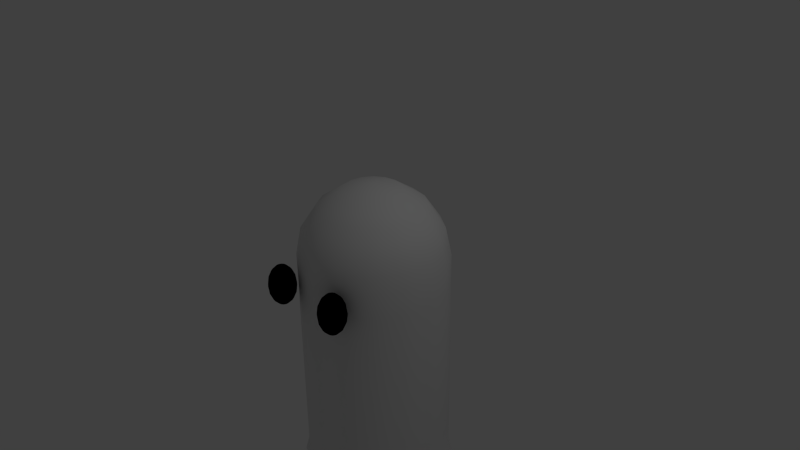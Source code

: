 # Source: GhostDraft1.blend  (saved by Blender 2.75.0; exported with 4.5.12 LTS)
import bpy
from mathutils import Matrix  # noqa: F401  (used for matrix-valued properties, if any)

bpy.ops.wm.read_factory_settings(use_empty=True)
scene = bpy.context.scene
scene.name = 'Scene'

# ---- collections
col_collection_1 = bpy.data.collections.new('Collection 1'); scene.collection.children.link(col_collection_1)

# ---- materials (node trees are filled in below, after node groups)
mat_ghosteye = bpy.data.materials.new('GhostEye')
mat_ghosteye.alpha_threshold = 0.0
mat_ghosteye.use_transparent_shadow = False
mat_ghosteye.diffuse_color = (0.0, 0.0, 0.0, 1.0)
mat_ghosteye.roughness = 0.5

# ---- material node trees

# ---- world
world_world = bpy.data.worlds.new('World'); scene.world = world_world
world_world.color = (0.05088, 0.05088, 0.05088)
world_world.use_sun_shadow = False
world_world.sun_shadow_jitter_overblur = 0.0
world_world.cycles.sampling_method = 'MANUAL'
world_world.cycles.sample_map_resolution = 256

# ---- cameras
cam_camera = bpy.data.cameras.new('Camera')
cam_camera.clip_end = 100.0
cam_camera.lens = 35.0
cam_camera.sensor_width = 32.0
cam_camera.sensor_height = 18.0
cam_camera.ortho_scale = 7.314
cam_camera.dof.focus_distance = 0.0
cam_camera.dof.aperture_fstop = 128.0

# ---- lights
light_lamp = bpy.data.lights.new('Lamp', 'POINT')
light_lamp.transmission_factor = 0.0
light_lamp.cutoff_distance = 30.0
light_lamp.energy = 100.0
light_lamp.shadow_buffer_clip_start = 1.001
light_lamp.shadow_soft_size = 0.1
light_lamp.shadow_maximum_resolution = 0.006
light_lamp.use_absolute_resolution = True
light_lamp.cycles.use_multiple_importance_sampling = False

# ---- meshes
me_sphere = bpy.data.meshes.new('Sphere')
me_sphere.from_pydata([(-0.3827, 0.0, 0.9239), (-0.7071, 0.0, 0.7071), (-0.9239, 0.0, 0.3827), (-1.0, 0.0, -4.371e-08), (-0.3536, 0.1464, 0.9239), (-0.6533, 0.2706, 0.7071), (-0.8536, 0.3536, 0.3827), (-0.9239, 0.3827, -4.371e-08), (-0.2706, 0.2706, 0.9239), (-0.5, 0.5, 0.7071), (-0.6533, 0.6533, 0.3827), (-0.7071, 0.7071, -4.371e-08), (-0.1464, 0.3536, 0.9239), (-0.2706, 0.6533, 0.7071), (-0.3536, 0.8536, 0.3827), (-0.3827, 0.9239, -4.371e-08), (-1.307e-07, 0.3827, 0.9239), (-7.11e-08, 0.7071, 0.7071), (-1.149e-08, 0.9239, 0.3827), (-1.149e-08, 1.0, -4.371e-08), (0.1464, 0.3536, 0.9239), (0.2706, 0.6533, 0.7071), (0.3536, 0.8536, 0.3827), (0.3827, 0.9239, -4.371e-08), (-2.578e-07, -1.068e-07, 1.0), (0.2706, 0.2706, 0.9239), (0.5, 0.5, 0.7071), (0.6533, 0.6533, 0.3827), (0.7071, 0.7071, -4.371e-08), (0.3536, 0.1464, 0.9239), (0.6533, 0.2706, 0.7071), (0.8536, 0.3536, 0.3827), (0.9239, 0.3827, -4.371e-08), (0.3827, -7.268e-08, 0.9239), (0.7071, -2.664e-07, 0.7071), (0.9239, -2.962e-07, 0.3827), (1.0, -3.26e-07, -4.371e-08), (0.3536, -0.1464, 0.9239), (0.6533, -0.2706, 0.7071), (0.8536, -0.3536, 0.3827), (0.9239, -0.3827, -4.371e-08), (0.2706, -0.2706, 0.9239), (0.5, -0.5, 0.7071), (0.6533, -0.6533, 0.3827), (0.7071, -0.7071, -4.371e-08), (-0.9239, -0.3827, -2.988), (0.1464, -0.3536, 0.9239), (0.2706, -0.6533, 0.7071), (0.3536, -0.8536, 0.3827), (0.3827, -0.9239, -4.371e-08), (-0.7071, -0.7071, -2.988), (-0.3827, -0.9239, -2.988), (-6.075e-07, -1.0, -2.988), (-2.499e-07, -0.3827, 0.9239), (-4.883e-07, -0.7071, 0.7071), (-5.181e-07, -0.9239, 0.3827), (-6.075e-07, -1.0, -4.371e-08), (0.3827, -0.9239, -2.988), (0.7071, -0.7071, -2.988), (0.9239, -0.3827, -2.988), (-0.1464, -0.3536, 0.9239), (-0.2706, -0.6533, 0.7071), (-0.3536, -0.8536, 0.3827), (-0.3827, -0.9239, -4.371e-08), (1.0, -3.26e-07, -2.988), (0.9239, 0.3827, -2.988), (0.7071, 0.7071, -2.988), (-0.2706, -0.2706, 0.9239), (-0.5, -0.5, 0.7071), (-0.6533, -0.6533, 0.3827), (-0.7071, -0.7071, -4.371e-08), (0.3827, 0.9239, -2.988), (-1.149e-08, 1.0, -2.988), (-0.3827, 0.9239, -2.988), (-0.3536, -0.1464, 0.9239), (-0.6533, -0.2706, 0.7071), (-0.8536, -0.3536, 0.3827), (-0.9239, -0.3827, -4.371e-08), (-0.7071, 0.7071, -2.988), (-0.9239, 0.3827, -2.988), (-1.0, 0.0, -2.988), (0.9239, -0.3827, -1.494), (-0.3827, -0.9239, -1.494), (0.7071, -0.7071, -1.494), (0.9239, 0.3827, -1.494), (0.3827, -0.9239, -1.494), (-1.0, 0.0, -1.494), (1.0, -3.26e-07, -1.494), (-1.149e-08, 1.0, -1.494), (0.7071, 0.7071, -1.494), (-0.7071, 0.7071, -1.494), (-0.7071, -0.7071, -1.494), (0.3827, 0.9239, -1.494), (-6.075e-07, -1.0, -1.494), (-0.9239, 0.3827, -1.494), (-0.9239, -0.3827, -1.494), (-0.3827, 0.9239, -1.494), (-0.9239, -0.3827, -3.056), (-0.7467, -0.747, -3.198), (-0.3827, -0.9239, -3.056), (-0.04457, -1.056, -3.31), (0.3827, -0.9239, -3.056), (0.8035, -0.76, -3.242), (0.9239, -0.3827, -3.056), (1.057, -3.452e-07, -3.242), (0.9239, 0.3827, -3.056), (0.7473, 0.747, -3.242), (0.3827, 0.9239, -3.056), (0.0002997, 1.056, -3.242), (-0.3827, 0.9239, -3.056), (-0.7467, 0.747, -3.242), (-0.9239, 0.3827, -3.056), (-1.056, -8.411e-10, -3.242), (0.9239, -0.3827, -2.241), (0.9239, 0.3827, -2.241), (-1.0, 0.0, -2.241), (1.0, -3.26e-07, -2.241), (-1.149e-08, 1.0, -2.241), (0.7071, 0.7071, -2.241), (-6.075e-07, -1.0, -2.241), (-0.9239, -0.3827, -2.241), (-0.3827, 0.9239, -2.241), (-0.3827, -0.9239, -2.241), (0.7071, -0.7071, -2.241), (0.3827, -0.9239, -2.241), (-0.7071, 0.7071, -2.241), (-0.7071, -0.7071, -2.241), (0.3827, 0.9239, -2.241), (-0.9239, 0.3827, -2.241), (-0.3827, -0.9239, -0.747), (0.7071, -0.7071, -0.747), (0.3827, -0.9239, -0.747), (-0.7071, 0.7071, -0.747), (-0.7071, -0.7071, -0.747), (0.3827, 0.9239, -0.747), (-0.9239, 0.3827, -0.747), (0.9239, -0.3827, -0.747), (0.9239, 0.3827, -0.747), (-1.0, 0.0, -0.747), (1.0, -3.26e-07, -0.747), (-1.149e-08, 1.0, -0.747), (0.7071, 0.7071, -0.747), (-6.075e-07, -1.0, -0.747), (-0.9239, -0.3827, -0.747), (-0.3827, 0.9239, -0.747), (0.9239, -0.3827, -1.12), (0.9239, 0.3827, -1.12), (-1.0, 0.0, -1.12), (1.0, -3.26e-07, -1.12), (-1.149e-08, 1.0, -1.12), (0.7071, 0.7071, -1.12), (-6.075e-07, -1.0, -1.12), (-0.9239, -0.3827, -1.12), (-0.3827, 0.9239, -1.12), (-0.3827, -0.9239, -1.12), (0.7071, -0.7071, -1.12), (0.3827, -0.9239, -1.12), (-0.7071, 0.7071, -1.12), (-0.7071, -0.7071, -1.12), (0.3827, 0.9239, -1.12), (-0.9239, 0.3827, -1.12), (-0.3827, -0.9239, -1.867), (0.7071, -0.7071, -1.867), (0.3827, -0.9239, -1.867), (-0.7071, 0.7071, -1.867), (-0.7071, -0.7071, -1.867), (0.3827, 0.9239, -1.867), (-0.9239, 0.3827, -1.867), (0.9239, -0.3827, -1.867), (0.9239, 0.3827, -1.867), (-1.0, 0.0, -1.867), (1.0, -3.26e-07, -1.867), (-1.149e-08, 1.0, -1.867), (0.7071, 0.7071, -1.867), (-6.075e-07, -1.0, -1.867), (-0.9239, -0.3827, -1.867), (-0.3827, 0.9239, -1.867), (0.9239, -0.3827, -2.614), (0.9239, 0.3827, -2.614), (-1.0, 0.0, -2.614), (1.0, -3.26e-07, -2.614), (-1.149e-08, 1.0, -2.614), (0.7071, 0.7071, -2.614), (-6.075e-07, -1.0, -2.614), (-0.9239, -0.3827, -2.614), (-0.3827, 0.9239, -2.614), (-0.3827, -0.9239, -2.614), (0.7071, -0.7071, -2.614), (0.3827, -0.9239, -2.614), (-0.7071, 0.7071, -2.614), (-0.7071, -0.7071, -2.614), (0.3827, 0.9239, -2.614), (-0.9239, 0.3827, -2.614), (-0.3827, -0.9239, -0.3735), (0.7071, -0.7071, -0.3735), (0.3827, -0.9239, -0.3735), (-0.7071, 0.7071, -0.3735), (-0.7071, -0.7071, -0.3735), (0.3827, 0.9239, -0.3735), (-0.9239, 0.3827, -0.3735), (0.9239, -0.3827, -0.3735), (0.9239, 0.3827, -0.3735), (-1.0, 0.0, -0.3735), (1.0, -3.26e-07, -0.3735), (-1.149e-08, 1.0, -0.3735), (0.7071, 0.7071, -0.3735), (-6.075e-07, -1.0, -0.3735), (-0.9239, -0.3827, -0.3735), (-0.3827, 0.9239, -0.3735), (-0.9619, 0.0, 0.1913), (-0.8887, 0.3681, 0.1913), (-0.6802, 0.6802, 0.1913), (-0.3681, 0.8887, 0.1913), (-1.149e-08, 0.9619, 0.1913), (0.3681, 0.8887, 0.1913), (0.6802, 0.6802, 0.1913), (0.8887, 0.3681, 0.1913), (0.9619, -3.111e-07, 0.1913), (0.8887, -0.3681, 0.1913), (0.6802, -0.6802, 0.1913), (0.3681, -0.8887, 0.1913), (-5.628e-07, -0.9619, 0.1913), (-0.3681, -0.8887, 0.1913), (-0.6802, -0.6802, 0.1913), (-0.8887, -0.3681, 0.1913), (-0.8155, 0.0, 0.5449), (-0.7534, 0.3121, 0.5449), (-0.5766, 0.5766, 0.5449), (-0.3121, 0.7534, 0.5449), (-4.13e-08, 0.8155, 0.5449), (0.3121, 0.7534, 0.5449), (0.5766, 0.5766, 0.5449), (0.7534, 0.3121, 0.5449), (0.8155, -2.813e-07, 0.5449), (0.7534, -0.3121, 0.5449), (0.5766, -0.5766, 0.5449), (0.3121, -0.7534, 0.5449), (-5.032e-07, -0.8155, 0.5449), (-0.3121, -0.7534, 0.5449), (-0.5766, -0.5766, 0.5449), (-0.7534, -0.3121, 0.5449), (-0.5449, 0.0, 0.8155), (-0.5034, 0.2085, 0.8155), (-0.3853, 0.3853, 0.8155), (-0.2085, 0.5034, 0.8155), (-1.009e-07, 0.5449, 0.8155), (0.2085, 0.5034, 0.8155), (0.3853, 0.3853, 0.8155), (0.5034, 0.2085, 0.8155), (0.5449, -1.695e-07, 0.8155), (0.5034, -0.2085, 0.8155), (0.3853, -0.3853, 0.8155), (0.2085, -0.5034, 0.8155), (-3.691e-07, -0.5449, 0.8155), (-0.2085, -0.5034, 0.8155), (-0.3853, -0.3853, 0.8155), (-0.5034, -0.2085, 0.8155)], [], [(225, 1, 5, 226), (209, 2, 6, 210), (241, 0, 4, 242), (210, 6, 10, 211), (242, 4, 8, 243), (226, 5, 9, 227), (227, 9, 13, 228), (211, 10, 14, 212), (243, 8, 12, 244), (228, 13, 17, 229), (212, 14, 18, 213), (244, 12, 16, 245), (213, 18, 22, 214), (245, 16, 20, 246), (229, 17, 21, 230), (214, 22, 27, 215), (246, 20, 25, 247), (230, 21, 26, 231), (231, 26, 30, 232), (215, 27, 31, 216), (247, 25, 29, 248), (232, 30, 34, 233), (216, 31, 35, 217), (248, 29, 33, 249), (217, 35, 39, 218), (249, 33, 37, 250), (233, 34, 38, 234), (250, 37, 41, 251), (179, 192, 79, 80), (234, 38, 42, 235), (218, 39, 43, 219), (183, 186, 51, 52), (177, 187, 58, 59), (235, 42, 47, 236), (180, 177, 59, 64), (219, 43, 48, 220), (251, 41, 46, 252), (185, 181, 72, 73), (220, 48, 55, 221), (252, 46, 53, 253), (186, 190, 50, 51), (181, 191, 71, 72), (236, 47, 54, 237), (184, 179, 80, 45), (221, 55, 62, 222), (253, 53, 60, 254), (187, 188, 57, 58), (178, 180, 64, 65), (237, 54, 61, 238), (188, 183, 52, 57), (182, 178, 65, 66), (238, 61, 68, 239), (192, 189, 78, 79), (222, 62, 69, 223), (254, 60, 67, 255), (191, 182, 66, 71), (239, 68, 75, 240), (189, 185, 73, 78), (223, 69, 76, 224), (255, 67, 74, 256), (190, 184, 45, 50), (0, 24, 4), (4, 24, 8), (8, 24, 12), (12, 24, 16), (16, 24, 20), (20, 24, 25), (25, 24, 29), (29, 24, 33), (33, 24, 37), (37, 24, 41), (41, 24, 46), (46, 24, 53), (53, 24, 60), (60, 24, 67), (67, 24, 74), (224, 76, 2, 209), (256, 74, 0, 241), (240, 75, 1, 225), (74, 24, 0), (158, 152, 95, 91), (157, 153, 96, 90), (159, 150, 89, 92), (160, 157, 90, 94), (150, 146, 84, 89), (156, 151, 93, 85), (146, 148, 87, 84), (155, 156, 85, 83), (152, 147, 86, 95), (149, 159, 92, 88), (154, 158, 91, 82), (153, 149, 88, 96), (148, 145, 81, 87), (145, 155, 83, 81), (151, 154, 82, 93), (147, 160, 94, 86), (57, 52, 100, 101), (58, 57, 101, 102), (52, 51, 99, 100), (78, 73, 109, 110), (73, 72, 108, 109), (79, 78, 110, 111), (72, 71, 107, 108), (64, 59, 103, 104), (80, 79, 111, 112), (65, 64, 104, 105), (66, 65, 105, 106), (50, 45, 97, 98), (71, 66, 106, 107), (51, 50, 98, 99), (59, 58, 102, 103), (45, 80, 112, 97), (165, 175, 120, 126), (164, 176, 121, 125), (166, 173, 118, 127), (167, 164, 125, 128), (173, 169, 114, 118), (163, 174, 119, 124), (169, 171, 116, 114), (162, 163, 124, 123), (175, 170, 115, 120), (172, 166, 127, 117), (161, 165, 126, 122), (176, 172, 117, 121), (171, 168, 113, 116), (168, 162, 123, 113), (174, 161, 122, 119), (170, 167, 128, 115), (202, 199, 135, 138), (206, 193, 129, 142), (200, 194, 130, 136), (203, 200, 136, 139), (208, 204, 140, 144), (193, 197, 133, 129), (204, 198, 134, 140), (207, 202, 138, 143), (194, 195, 131, 130), (201, 203, 139, 137), (195, 206, 142, 131), (205, 201, 137, 141), (199, 196, 132, 135), (198, 205, 141, 134), (196, 208, 144, 132), (197, 207, 143, 133), (138, 135, 160, 147), (142, 129, 154, 151), (136, 130, 155, 145), (139, 136, 145, 148), (144, 140, 149, 153), (129, 133, 158, 154), (140, 134, 159, 149), (143, 138, 147, 152), (130, 131, 156, 155), (137, 139, 148, 146), (131, 142, 151, 156), (141, 137, 146, 150), (135, 132, 157, 160), (134, 141, 150, 159), (132, 144, 153, 157), (133, 143, 152, 158), (86, 94, 167, 170), (93, 82, 161, 174), (81, 83, 162, 168), (87, 81, 168, 171), (96, 88, 172, 176), (82, 91, 165, 161), (88, 92, 166, 172), (95, 86, 170, 175), (83, 85, 163, 162), (84, 87, 171, 169), (85, 93, 174, 163), (89, 84, 169, 173), (94, 90, 164, 167), (92, 89, 173, 166), (90, 96, 176, 164), (91, 95, 175, 165), (126, 120, 184, 190), (125, 121, 185, 189), (127, 118, 182, 191), (128, 125, 189, 192), (118, 114, 178, 182), (124, 119, 183, 188), (114, 116, 180, 178), (123, 124, 188, 187), (120, 115, 179, 184), (117, 127, 191, 181), (122, 126, 190, 186), (121, 117, 181, 185), (116, 113, 177, 180), (113, 123, 187, 177), (119, 122, 186, 183), (115, 128, 192, 179), (70, 77, 207, 197), (11, 15, 208, 196), (23, 28, 205, 198), (7, 11, 196, 199), (28, 32, 201, 205), (49, 56, 206, 195), (32, 36, 203, 201), (44, 49, 195, 194), (77, 3, 202, 207), (19, 23, 198, 204), (63, 70, 197, 193), (15, 19, 204, 208), (36, 40, 200, 203), (40, 44, 194, 200), (56, 63, 193, 206), (3, 7, 199, 202), (77, 224, 209, 3), (70, 223, 224, 77), (63, 222, 223, 70), (56, 221, 222, 63), (49, 220, 221, 56), (44, 219, 220, 49), (40, 218, 219, 44), (36, 217, 218, 40), (32, 216, 217, 36), (28, 215, 216, 32), (23, 214, 215, 28), (19, 213, 214, 23), (15, 212, 213, 19), (11, 211, 212, 15), (7, 210, 211, 11), (3, 209, 210, 7), (76, 240, 225, 2), (69, 239, 240, 76), (62, 238, 239, 69), (55, 237, 238, 62), (48, 236, 237, 55), (43, 235, 236, 48), (39, 234, 235, 43), (35, 233, 234, 39), (31, 232, 233, 35), (27, 231, 232, 31), (22, 230, 231, 27), (18, 229, 230, 22), (14, 228, 229, 18), (10, 227, 228, 14), (6, 226, 227, 10), (2, 225, 226, 6), (75, 256, 241, 1), (68, 255, 256, 75), (61, 254, 255, 68), (54, 253, 254, 61), (47, 252, 253, 54), (42, 251, 252, 47), (38, 250, 251, 42), (34, 249, 250, 38), (30, 248, 249, 34), (26, 247, 248, 30), (21, 246, 247, 26), (17, 245, 246, 21), (13, 244, 245, 17), (9, 243, 244, 13), (5, 242, 243, 9), (1, 241, 242, 5)])
me_sphere.polygons.foreach_set('use_smooth', [True] * 256)
_uv = me_sphere.uv_layers.new(name='UVMap')
_uv.uv.foreach_set('vector', [0.8824, 0.03359, 0.8862, 0.002275, 0.9319, 0.002756, 0.9352, 0.03414, 0.8772, 0.1003, 0.8787, 0.0649, 0.9384, 0.06553, 0.9394, 0.101, 0.6439, 0.7784, 0.6373, 0.8092, 0.6127, 0.8092, 0.6089, 0.7784, 0.9394, 0.101, 0.9384, 0.06553, 0.9936, 0.06372, 0.9968, 0.09911, 0.6089, 0.7784, 0.6127, 0.8092, 0.59, 0.8196, 0.5766, 0.7932, 0.9352, 0.03414, 0.9319, 0.002756, 0.9741, 0.00137, 0.9839, 0.03255, 0.7331, 0.6977, 0.7186, 0.7285, 0.6861, 0.7257, 0.6957, 0.6944, 0.7524, 0.6317, 0.7476, 0.6669, 0.7052, 0.6632, 0.7083, 0.6278, 0.5766, 0.7932, 0.59, 0.8196, 0.5727, 0.8388, 0.552, 0.8206, 0.6957, 0.6944, 0.6861, 0.7257, 0.6438, 0.7245, 0.6469, 0.6931, 0.7083, 0.6278, 0.7052, 0.6632, 0.65, 0.6617, 0.6507, 0.6262, 0.552, 0.8206, 0.5727, 0.8388, 0.5635, 0.8639, 0.5388, 0.8563, 0.6507, 0.6262, 0.65, 0.6617, 0.5902, 0.6627, 0.5885, 0.6272, 0.5388, 0.8563, 0.5635, 0.8639, 0.5637, 0.8911, 0.5391, 0.895, 0.6469, 0.6931, 0.6438, 0.7245, 0.5981, 0.7252, 0.5942, 0.694, 0.5885, 0.6272, 0.5902, 0.6627, 0.5351, 0.6659, 0.5311, 0.6306, 0.5391, 0.895, 0.5637, 0.8911, 0.5733, 0.9162, 0.5528, 0.9307, 0.5942, 0.694, 0.5981, 0.7252, 0.5559, 0.7278, 0.5455, 0.6969, 0.02086, 0.04199, 0.03437, 0.01055, 0.06702, 0.01267, 0.05851, 0.04443, 0.003672, 0.1088, 0.007343, 0.07342, 0.05, 0.07619, 0.04809, 0.1117, 0.5528, 0.9307, 0.5733, 0.9162, 0.5909, 0.9354, 0.5778, 0.9581, 0.05851, 0.04443, 0.06702, 0.01267, 0.1094, 0.01248, 0.1074, 0.04421, 0.04809, 0.1117, 0.05, 0.07619, 0.1054, 0.07594, 0.1058, 0.1115, 0.5778, 0.9581, 0.5909, 0.9354, 0.6137, 0.9458, 0.6104, 0.9729, 0.1058, 0.1115, 0.1054, 0.07594, 0.1651, 0.0727, 0.1679, 0.1081, 0.6104, 0.9729, 0.6137, 0.9458, 0.6384, 0.9458, 0.6455, 0.9729, 0.1074, 0.04421, 0.1094, 0.01248, 0.1551, 0.01, 0.1601, 0.04135, 0.6455, 0.9729, 0.6384, 0.9458, 0.661, 0.9354, 0.6778, 0.9581, 0.8714, 0.6114, 0.9361, 0.6121, 0.9355, 0.68, 0.8708, 0.6793, 0.1601, 0.04135, 0.1551, 0.01, 0.1971, 0.00562, 0.2085, 0.0363, 0.1679, 0.1081, 0.1651, 0.0727, 0.2199, 0.06698, 0.225, 0.1021, 0.3912, 0.1276, 0.3265, 0.1276, 0.3265, 0.05968, 0.3912, 0.05968, 0.1916, 0.6178, 0.251, 0.6117, 0.254, 0.6794, 0.1946, 0.6856, 0.2085, 0.0363, 0.1971, 0.00562, 0.229, 0.0, 0.2453, 0.02982, 0.127, 0.6213, 0.1916, 0.6178, 0.1946, 0.6856, 0.13, 0.6891, 0.4914, 0.6457, 0.4862, 0.6809, 0.4439, 0.6766, 0.4474, 0.6412, 0.6778, 0.9581, 0.661, 0.9354, 0.6783, 0.9162, 0.7024, 0.9307, 0.7051, 0.1168, 0.6452, 0.1152, 0.6444, 0.04726, 0.7042, 0.04889, 0.4474, 0.6412, 0.4439, 0.6766, 0.3886, 0.6743, 0.3898, 0.6388, 0.7024, 0.9307, 0.6783, 0.9162, 0.6876, 0.8911, 0.7155, 0.895, 0.3265, 0.1276, 0.2668, 0.1302, 0.2668, 0.0622, 0.3265, 0.05968, 0.6452, 0.1152, 0.5806, 0.1162, 0.5797, 0.04831, 0.6444, 0.04726, 0.4339, 0.7076, 0.424, 0.7387, 0.3817, 0.7369, 0.3851, 0.7056, 0.8117, 0.6082, 0.8714, 0.6114, 0.8708, 0.6793, 0.811, 0.6761, 0.3898, 0.6388, 0.3886, 0.6743, 0.3289, 0.6743, 0.3276, 0.6388, 0.7155, 0.895, 0.6876, 0.8911, 0.6873, 0.8639, 0.7152, 0.8563, 0.4968, 0.1348, 0.451, 0.1302, 0.451, 0.0622, 0.4968, 0.06685, 0.06705, 0.6216, 0.127, 0.6213, 0.13, 0.6891, 0.07003, 0.6894, 0.3851, 0.7056, 0.3817, 0.7369, 0.336, 0.7369, 0.3324, 0.7056, 0.451, 0.1302, 0.3912, 0.1276, 0.3912, 0.05968, 0.451, 0.0622, 0.02088, 0.6186, 0.06705, 0.6216, 0.07003, 0.6894, 0.02386, 0.6864, 0.3324, 0.7056, 0.336, 0.7369, 0.2937, 0.7387, 0.2837, 0.7076, 0.9361, 0.6121, 0.9958, 0.6101, 0.9952, 0.678, 0.9355, 0.68, 0.3276, 0.6388, 0.3289, 0.6743, 0.2737, 0.6766, 0.2702, 0.6412, 0.7152, 0.8563, 0.6873, 0.8639, 0.6777, 0.8388, 0.7015, 0.8206, 0.5806, 0.1162, 0.5209, 0.1198, 0.52, 0.05186, 0.5797, 0.04831, 0.7425, 0.7886, 0.7253, 0.8023, 0.6928, 0.7668, 0.7051, 0.7477, 0.751, 0.1209, 0.7051, 0.1168, 0.7042, 0.04889, 0.7501, 0.05295, 0.7756, 0.09219, 0.7812, 0.05707, 0.8235, 0.06193, 0.8197, 0.09725, 0.7015, 0.8206, 0.6777, 0.8388, 0.6601, 0.8196, 0.6765, 0.7932, 0.7659, 0.6029, 0.8117, 0.6082, 0.811, 0.6761, 0.7653, 0.6708, 0.6373, 0.8092, 0.6243, 0.8788, 0.6127, 0.8092, 0.6127, 0.8092, 0.6243, 0.8788, 0.59, 0.8196, 0.59, 0.8196, 0.6243, 0.8788, 0.5727, 0.8388, 0.5727, 0.8388, 0.6243, 0.8788, 0.5635, 0.8639, 0.5635, 0.8639, 0.6243, 0.8788, 0.5637, 0.8911, 0.5637, 0.8911, 0.6243, 0.8788, 0.5733, 0.9162, 0.5733, 0.9162, 0.6243, 0.8788, 0.5909, 0.9354, 0.5909, 0.9354, 0.6243, 0.8788, 0.6137, 0.9458, 0.6137, 0.9458, 0.6243, 0.8788, 0.6384, 0.9458, 0.6384, 0.9458, 0.6243, 0.8788, 0.661, 0.9354, 0.661, 0.9354, 0.6243, 0.8788, 0.6783, 0.9162, 0.6783, 0.9162, 0.6243, 0.8788, 0.6876, 0.8911, 0.6876, 0.8911, 0.6243, 0.8788, 0.6873, 0.8639, 0.6873, 0.8639, 0.6243, 0.8788, 0.6777, 0.8388, 0.6777, 0.8388, 0.6243, 0.8788, 0.6601, 0.8196, 0.8197, 0.09725, 0.8235, 0.06193, 0.8787, 0.0649, 0.8772, 0.1003, 0.6765, 0.7932, 0.6601, 0.8196, 0.6373, 0.8092, 0.6439, 0.7784, 0.8337, 0.03097, 0.8439, 0.0, 0.8862, 0.002275, 0.8824, 0.03359, 0.6601, 0.8196, 0.6243, 0.8788, 0.6373, 0.8092, 0.7683, 0.3311, 0.8141, 0.3364, 0.8135, 0.4043, 0.7677, 0.3991, 0.7545, 0.3926, 0.7086, 0.3886, 0.7077, 0.3206, 0.7536, 0.3247, 0.5841, 0.388, 0.5245, 0.3915, 0.5236, 0.3236, 0.5832, 0.32, 0.9385, 0.3403, 0.9982, 0.3383, 0.9976, 0.4063, 0.9379, 0.4082, 0.008947, 0.3476, 0.05512, 0.3506, 0.0581, 0.4183, 0.01193, 0.4153, 0.4509, 0.402, 0.3911, 0.3995, 0.3911, 0.3315, 0.4509, 0.334, 0.05512, 0.3506, 0.1151, 0.3503, 0.118, 0.4181, 0.0581, 0.4183, 0.4967, 0.4067, 0.4509, 0.402, 0.4509, 0.334, 0.4967, 0.3387, 0.8141, 0.3364, 0.8738, 0.3396, 0.8732, 0.4076, 0.8135, 0.4043, 0.6488, 0.3869, 0.5841, 0.388, 0.5832, 0.32, 0.6479, 0.319, 0.3264, 0.3995, 0.2667, 0.402, 0.2668, 0.334, 0.3264, 0.3315, 0.7086, 0.3886, 0.6488, 0.3869, 0.6479, 0.319, 0.7077, 0.3206, 0.1151, 0.3503, 0.1797, 0.3468, 0.1826, 0.4146, 0.118, 0.4181, 0.1797, 0.3468, 0.239, 0.3406, 0.242, 0.4084, 0.1826, 0.4146, 0.3911, 0.3995, 0.3264, 0.3995, 0.3264, 0.3315, 0.3911, 0.3315, 0.8738, 0.3396, 0.9385, 0.3403, 0.9379, 0.4082, 0.8732, 0.4076, 0.451, 0.0622, 0.3912, 0.05968, 0.3857, 0.0, 0.451, 0.04981, 0.4968, 0.06685, 0.451, 0.0622, 0.451, 0.04981, 0.5142, 0.02, 0.3912, 0.05968, 0.3265, 0.05968, 0.3265, 0.04729, 0.3857, 0.0, 0.7501, 0.05295, 0.7042, 0.04889, 0.704, 0.03651, 0.7572, 0.006008, 0.7042, 0.04889, 0.6444, 0.04726, 0.6455, 0.0, 0.704, 0.03651, 0.9355, 0.68, 0.9952, 0.678, 1.0, 0.7252, 0.9354, 0.6924, 0.6444, 0.04726, 0.5797, 0.04831, 0.5795, 0.03592, 0.6455, 0.0, 0.13, 0.6891, 0.1946, 0.6856, 0.1951, 0.698, 0.1303, 0.7365, 0.8708, 0.6793, 0.9355, 0.68, 0.9354, 0.6924, 0.8686, 0.7265, 0.07003, 0.6894, 0.13, 0.6891, 0.1303, 0.7365, 0.07058, 0.7017, 0.02386, 0.6864, 0.07003, 0.6894, 0.07058, 0.7017, 0.01817, 0.7336, 0.7653, 0.6708, 0.811, 0.6761, 0.8109, 0.6885, 0.7572, 0.7094, 0.5797, 0.04831, 0.52, 0.05186, 0.5142, 0.00486, 0.5795, 0.03592, 0.3265, 0.05968, 0.2668, 0.0622, 0.2617, 0.02324, 0.3265, 0.04729, 0.1946, 0.6856, 0.254, 0.6794, 0.2617, 0.7274, 0.1951, 0.698, 0.811, 0.6761, 0.8708, 0.6793, 0.8686, 0.7265, 0.8109, 0.6885, 0.7671, 0.467, 0.8129, 0.4723, 0.8123, 0.5402, 0.7665, 0.535, 0.7527, 0.2568, 0.7068, 0.2527, 0.706, 0.1848, 0.7518, 0.1888, 0.5824, 0.2521, 0.5227, 0.2557, 0.5218, 0.1877, 0.5815, 0.1842, 0.9373, 0.4762, 0.997, 0.4742, 0.9964, 0.5422, 0.9367, 0.5441, 0.01491, 0.4831, 0.06109, 0.4861, 0.06407, 0.5539, 0.01789, 0.5509, 0.4509, 0.2661, 0.3911, 0.2636, 0.3911, 0.1956, 0.4509, 0.1981, 0.06109, 0.4861, 0.121, 0.4858, 0.124, 0.5536, 0.06407, 0.5539, 0.4968, 0.2707, 0.4509, 0.2661, 0.4509, 0.1981, 0.4968, 0.2028, 0.8129, 0.4723, 0.8726, 0.4755, 0.872, 0.5434, 0.8123, 0.5402, 0.647, 0.2511, 0.5824, 0.2521, 0.5815, 0.1842, 0.6461, 0.1831, 0.3265, 0.2636, 0.2668, 0.2661, 0.2668, 0.1981, 0.3265, 0.1956, 0.7068, 0.2527, 0.647, 0.2511, 0.6461, 0.1831, 0.706, 0.1848, 0.121, 0.4858, 0.1856, 0.4823, 0.1886, 0.5501, 0.124, 0.5536, 0.1856, 0.4823, 0.245, 0.4761, 0.248, 0.5439, 0.1886, 0.5501, 0.3911, 0.2636, 0.3265, 0.2636, 0.3265, 0.1956, 0.3911, 0.1956, 0.8726, 0.4755, 0.9373, 0.4762, 0.9367, 0.5441, 0.872, 0.5434, 0.875, 0.2037, 0.9397, 0.2044, 0.9391, 0.2723, 0.8744, 0.2717, 0.3911, 0.5354, 0.3264, 0.5354, 0.3264, 0.4674, 0.3911, 0.4674, 0.1737, 0.2113, 0.2331, 0.2051, 0.2361, 0.2728, 0.1767, 0.279, 0.1091, 0.2148, 0.1737, 0.2113, 0.1767, 0.279, 0.1121, 0.2825, 0.7104, 0.5244, 0.6506, 0.5228, 0.6497, 0.4549, 0.7095, 0.4565, 0.3264, 0.5354, 0.2667, 0.5379, 0.2667, 0.47, 0.3264, 0.4674, 0.6506, 0.5228, 0.5859, 0.5239, 0.585, 0.4559, 0.6497, 0.4549, 0.8153, 0.2005, 0.875, 0.2037, 0.8744, 0.2717, 0.8147, 0.2685, 0.4967, 0.5426, 0.4509, 0.5379, 0.4509, 0.47, 0.4967, 0.4746, 0.04916, 0.215, 0.1091, 0.2148, 0.1121, 0.2825, 0.05214, 0.2828, 0.4509, 0.5379, 0.3911, 0.5354, 0.3911, 0.4674, 0.4509, 0.47, 0.002982, 0.212, 0.04916, 0.215, 0.05214, 0.2828, 0.005965, 0.2798, 0.9397, 0.2044, 0.9994, 0.2024, 0.9988, 0.2704, 0.9391, 0.2723, 0.5859, 0.5239, 0.5263, 0.5274, 0.5254, 0.4595, 0.585, 0.4559, 0.7563, 0.5285, 0.7104, 0.5244, 0.7095, 0.4565, 0.7554, 0.4606, 0.7695, 0.1952, 0.8153, 0.2005, 0.8147, 0.2685, 0.7689, 0.2632, 0.8744, 0.2717, 0.9391, 0.2723, 0.9385, 0.3403, 0.8738, 0.3396, 0.3911, 0.4674, 0.3264, 0.4674, 0.3264, 0.3995, 0.3911, 0.3995, 0.1767, 0.279, 0.2361, 0.2728, 0.239, 0.3406, 0.1797, 0.3468, 0.1121, 0.2825, 0.1767, 0.279, 0.1797, 0.3468, 0.1151, 0.3503, 0.7095, 0.4565, 0.6497, 0.4549, 0.6488, 0.3869, 0.7086, 0.3886, 0.3264, 0.4674, 0.2667, 0.47, 0.2667, 0.402, 0.3264, 0.3995, 0.6497, 0.4549, 0.585, 0.4559, 0.5841, 0.388, 0.6488, 0.3869, 0.8147, 0.2685, 0.8744, 0.2717, 0.8738, 0.3396, 0.8141, 0.3364, 0.4967, 0.4746, 0.4509, 0.47, 0.4509, 0.402, 0.4967, 0.4067, 0.05214, 0.2828, 0.1121, 0.2825, 0.1151, 0.3503, 0.05512, 0.3506, 0.4509, 0.47, 0.3911, 0.4674, 0.3911, 0.3995, 0.4509, 0.402, 0.005965, 0.2798, 0.05214, 0.2828, 0.05512, 0.3506, 0.008947, 0.3476, 0.9391, 0.2723, 0.9988, 0.2704, 0.9982, 0.3383, 0.9385, 0.3403, 0.585, 0.4559, 0.5254, 0.4595, 0.5245, 0.3915, 0.5841, 0.388, 0.7554, 0.4606, 0.7095, 0.4565, 0.7086, 0.3886, 0.7545, 0.3926, 0.7689, 0.2632, 0.8147, 0.2685, 0.8141, 0.3364, 0.7683, 0.3311, 0.8732, 0.4076, 0.9379, 0.4082, 0.9373, 0.4762, 0.8726, 0.4755, 0.3911, 0.3315, 0.3264, 0.3315, 0.3265, 0.2636, 0.3911, 0.2636, 0.1826, 0.4146, 0.242, 0.4084, 0.245, 0.4761, 0.1856, 0.4823, 0.118, 0.4181, 0.1826, 0.4146, 0.1856, 0.4823, 0.121, 0.4858, 0.7077, 0.3206, 0.6479, 0.319, 0.647, 0.2511, 0.7068, 0.2527, 0.3264, 0.3315, 0.2668, 0.334, 0.2668, 0.2661, 0.3265, 0.2636, 0.6479, 0.319, 0.5832, 0.32, 0.5824, 0.2521, 0.647, 0.2511, 0.8135, 0.4043, 0.8732, 0.4076, 0.8726, 0.4755, 0.8129, 0.4723, 0.4967, 0.3387, 0.4509, 0.334, 0.4509, 0.2661, 0.4968, 0.2707, 0.0581, 0.4183, 0.118, 0.4181, 0.121, 0.4858, 0.06109, 0.4861, 0.4509, 0.334, 0.3911, 0.3315, 0.3911, 0.2636, 0.4509, 0.2661, 0.01193, 0.4153, 0.0581, 0.4183, 0.06109, 0.4861, 0.01491, 0.4831, 0.9379, 0.4082, 0.9976, 0.4063, 0.997, 0.4742, 0.9373, 0.4762, 0.5832, 0.32, 0.5236, 0.3236, 0.5227, 0.2557, 0.5824, 0.2521, 0.7536, 0.3247, 0.7077, 0.3206, 0.7068, 0.2527, 0.7527, 0.2568, 0.7677, 0.3991, 0.8135, 0.4043, 0.8129, 0.4723, 0.7671, 0.467, 0.7665, 0.535, 0.8123, 0.5402, 0.8117, 0.6082, 0.7659, 0.6029, 0.7518, 0.1888, 0.706, 0.1848, 0.7051, 0.1168, 0.751, 0.1209, 0.5815, 0.1842, 0.5218, 0.1877, 0.5209, 0.1198, 0.5806, 0.1162, 0.9367, 0.5441, 0.9964, 0.5422, 0.9958, 0.6101, 0.9361, 0.6121, 0.01789, 0.5509, 0.06407, 0.5539, 0.06705, 0.6216, 0.02088, 0.6186, 0.4509, 0.1981, 0.3911, 0.1956, 0.3912, 0.1276, 0.451, 0.1302, 0.06407, 0.5539, 0.124, 0.5536, 0.127, 0.6213, 0.06705, 0.6216, 0.4968, 0.2028, 0.4509, 0.1981, 0.451, 0.1302, 0.4968, 0.1348, 0.8123, 0.5402, 0.872, 0.5434, 0.8714, 0.6114, 0.8117, 0.6082, 0.6461, 0.1831, 0.5815, 0.1842, 0.5806, 0.1162, 0.6452, 0.1152, 0.3265, 0.1956, 0.2668, 0.1981, 0.2668, 0.1302, 0.3265, 0.1276, 0.706, 0.1848, 0.6461, 0.1831, 0.6452, 0.1152, 0.7051, 0.1168, 0.124, 0.5536, 0.1886, 0.5501, 0.1916, 0.6178, 0.127, 0.6213, 0.1886, 0.5501, 0.248, 0.5439, 0.251, 0.6117, 0.1916, 0.6178, 0.3911, 0.1956, 0.3265, 0.1956, 0.3265, 0.1276, 0.3912, 0.1276, 0.872, 0.5434, 0.9367, 0.5441, 0.9361, 0.6121, 0.8714, 0.6114, 0.7701, 0.1273, 0.8159, 0.1326, 0.8153, 0.2005, 0.7695, 0.1952, 0.7572, 0.5964, 0.7113, 0.5924, 0.7104, 0.5244, 0.7563, 0.5285, 0.5868, 0.5918, 0.5272, 0.5953, 0.5263, 0.5274, 0.5859, 0.5239, 0.9403, 0.1365, 1.0, 0.1345, 0.9994, 0.2024, 0.9397, 0.2044, 0.0, 0.1443, 0.04618, 0.1473, 0.04916, 0.215, 0.002982, 0.212, 0.4509, 0.6059, 0.3911, 0.6034, 0.3911, 0.5354, 0.4509, 0.5379, 0.04618, 0.1473, 0.1061, 0.147, 0.1091, 0.2148, 0.04916, 0.215, 0.4967, 0.6105, 0.4509, 0.6059, 0.4509, 0.5379, 0.4967, 0.5426, 0.8159, 0.1326, 0.8756, 0.1358, 0.875, 0.2037, 0.8153, 0.2005, 0.6515, 0.5907, 0.5868, 0.5918, 0.5859, 0.5239, 0.6506, 0.5228, 0.3264, 0.6034, 0.2667, 0.6059, 0.2667, 0.5379, 0.3264, 0.5354, 0.7113, 0.5924, 0.6515, 0.5907, 0.6506, 0.5228, 0.7104, 0.5244, 0.1061, 0.147, 0.1707, 0.1435, 0.1737, 0.2113, 0.1091, 0.2148, 0.1707, 0.1435, 0.2301, 0.1373, 0.2331, 0.2051, 0.1737, 0.2113, 0.3911, 0.6034, 0.3264, 0.6034, 0.3264, 0.5354, 0.3911, 0.5354, 0.8756, 0.1358, 0.9403, 0.1365, 0.9397, 0.2044, 0.875, 0.2037, 0.8159, 0.1326, 0.8197, 0.09725, 0.8772, 0.1003, 0.8756, 0.1358, 0.7701, 0.1273, 0.7756, 0.09219, 0.8197, 0.09725, 0.8159, 0.1326, 0.3264, 0.6034, 0.3276, 0.6388, 0.2702, 0.6412, 0.2667, 0.6059, 0.3911, 0.6034, 0.3898, 0.6388, 0.3276, 0.6388, 0.3264, 0.6034, 0.4509, 0.6059, 0.4474, 0.6412, 0.3898, 0.6388, 0.3911, 0.6034, 0.4967, 0.6105, 0.4914, 0.6457, 0.4474, 0.6412, 0.4509, 0.6059, 0.1707, 0.1435, 0.1679, 0.1081, 0.225, 0.1021, 0.2301, 0.1373, 0.1061, 0.147, 0.1058, 0.1115, 0.1679, 0.1081, 0.1707, 0.1435, 0.04618, 0.1473, 0.04809, 0.1117, 0.1058, 0.1115, 0.1061, 0.147, 0.0, 0.1443, 0.003672, 0.1088, 0.04809, 0.1117, 0.04618, 0.1473, 0.5868, 0.5918, 0.5885, 0.6272, 0.5311, 0.6306, 0.5272, 0.5953, 0.6515, 0.5907, 0.6507, 0.6262, 0.5885, 0.6272, 0.5868, 0.5918, 0.7113, 0.5924, 0.7083, 0.6278, 0.6507, 0.6262, 0.6515, 0.5907, 0.7572, 0.5964, 0.7524, 0.6317, 0.7083, 0.6278, 0.7113, 0.5924, 0.9403, 0.1365, 0.9394, 0.101, 0.9968, 0.09911, 1.0, 0.1345, 0.8756, 0.1358, 0.8772, 0.1003, 0.9394, 0.101, 0.9403, 0.1365, 0.8235, 0.06193, 0.8337, 0.03097, 0.8824, 0.03359, 0.8787, 0.0649, 0.7598, 0.7749, 0.7425, 0.7886, 0.7051, 0.7477, 0.7174, 0.7285, 0.3289, 0.6743, 0.3324, 0.7056, 0.2837, 0.7076, 0.2737, 0.6766, 0.3886, 0.6743, 0.3851, 0.7056, 0.3324, 0.7056, 0.3289, 0.6743, 0.4439, 0.6766, 0.4339, 0.7076, 0.3851, 0.7056, 0.3886, 0.6743, 0.2199, 0.06698, 0.2085, 0.0363, 0.2453, 0.02982, 0.2617, 0.05964, 0.1651, 0.0727, 0.1601, 0.04135, 0.2085, 0.0363, 0.2199, 0.06698, 0.1054, 0.07594, 0.1074, 0.04421, 0.1601, 0.04135, 0.1651, 0.0727, 0.05, 0.07619, 0.05851, 0.04443, 0.1074, 0.04421, 0.1054, 0.07594, 0.007343, 0.07342, 0.02086, 0.04199, 0.05851, 0.04443, 0.05, 0.07619, 0.5902, 0.6627, 0.5942, 0.694, 0.5455, 0.6969, 0.5351, 0.6659, 0.65, 0.6617, 0.6469, 0.6931, 0.5942, 0.694, 0.5902, 0.6627, 0.7052, 0.6632, 0.6957, 0.6944, 0.6469, 0.6931, 0.65, 0.6617, 0.7476, 0.6669, 0.7331, 0.6977, 0.6957, 0.6944, 0.7052, 0.6632, 0.9384, 0.06553, 0.9352, 0.03414, 0.9839, 0.03255, 0.9936, 0.06372, 0.8787, 0.0649, 0.8824, 0.03359, 0.9352, 0.03414, 0.9384, 0.06553, 0.6928, 0.7668, 0.6765, 0.7932, 0.6439, 0.7784, 0.6506, 0.7476, 0.7253, 0.8023, 0.7015, 0.8206, 0.6765, 0.7932, 0.6928, 0.7668, 0.7431, 0.8487, 0.7152, 0.8563, 0.7015, 0.8206, 0.7253, 0.8023, 0.7435, 0.8989, 0.7155, 0.895, 0.7152, 0.8563, 0.7431, 0.8487, 0.7264, 0.9453, 0.7024, 0.9307, 0.7155, 0.895, 0.7435, 0.8989, 0.6945, 0.9808, 0.6778, 0.9581, 0.7024, 0.9307, 0.7264, 0.9453, 0.6526, 1.0, 0.6455, 0.9729, 0.6778, 0.9581, 0.6945, 0.9808, 0.607, 1.0, 0.6104, 0.9729, 0.6455, 0.9729, 0.6526, 1.0, 0.5648, 0.9808, 0.5778, 0.9581, 0.6104, 0.9729, 0.607, 1.0, 0.5323, 0.9453, 0.5528, 0.9307, 0.5778, 0.9581, 0.5648, 0.9808, 0.5146, 0.8989, 0.5391, 0.895, 0.5528, 0.9307, 0.5323, 0.9453, 0.5142, 0.8487, 0.5388, 0.8563, 0.5391, 0.895, 0.5146, 0.8989, 0.5312, 0.8023, 0.552, 0.8206, 0.5388, 0.8563, 0.5142, 0.8487, 0.5631, 0.7668, 0.5766, 0.7932, 0.552, 0.8206, 0.5312, 0.8023, 0.6051, 0.7476, 0.6089, 0.7784, 0.5766, 0.7932, 0.5631, 0.7668, 0.6506, 0.7476, 0.6439, 0.7784, 0.6089, 0.7784, 0.6051, 0.7476])
me_sphere.use_remesh_preserve_volume = False
me_sphere.use_remesh_preserve_attributes = False
me_sphere.use_mirror_vertex_groups = False
me_sphere.update()
me_sphere_002 = bpy.data.meshes.new('Sphere.002')
me_sphere_002.from_pydata([(-0.3827, 0.0, 0.9239), (-0.7071, 0.0, 0.7071), (-0.9239, 0.0, 0.3827), (-1.0, 0.0, -4.371e-08), (-0.9239, 0.0, -0.3827), (-0.7071, 0.0, -0.7071), (-0.3827, 0.0, -0.9239), (-0.3536, 0.1464, 0.9239), (-0.6533, 0.2706, 0.7071), (-0.8536, 0.3536, 0.3827), (-0.9239, 0.3827, -4.371e-08), (-0.8536, 0.3536, -0.3827), (-0.6533, 0.2706, -0.7071), (-0.3536, 0.1464, -0.9239), (-0.2706, 0.2706, 0.9239), (-0.5, 0.5, 0.7071), (-0.6533, 0.6533, 0.3827), (-0.7071, 0.7071, -4.371e-08), (-0.6533, 0.6533, -0.3827), (-0.5, 0.5, -0.7071), (-0.2706, 0.2706, -0.9239), (-1.51e-07, 0.0, -1.0), (-0.1464, 0.3536, 0.9239), (-0.2706, 0.6533, 0.7071), (-0.3536, 0.8536, 0.3827), (-0.3827, 0.9239, -4.371e-08), (-0.3536, 0.8536, -0.3827), (-0.2706, 0.6533, -0.7071), (-0.1464, 0.3536, -0.9239), (-1.307e-07, 0.3827, 0.9239), (-7.11e-08, 0.7071, 0.7071), (-1.149e-08, 0.9239, 0.3827), (-1.149e-08, 1.0, -4.371e-08), (-1.149e-08, 0.9239, -0.3827), (-7.11e-08, 0.7071, -0.7071), (-5.62e-08, 0.3827, -0.9239), (0.1464, 0.3536, 0.9239), (0.2706, 0.6533, 0.7071), (0.3536, 0.8536, 0.3827), (0.3827, 0.9239, -4.371e-08), (0.3536, 0.8536, -0.3827), (0.2706, 0.6533, -0.7071), (0.1464, 0.3536, -0.9239), (-2.578e-07, -1.068e-07, 1.0), (0.2706, 0.2706, 0.9239), (0.5, 0.5, 0.7071), (0.6533, 0.6533, 0.3827), (0.7071, 0.7071, -4.371e-08), (0.6533, 0.6533, -0.3827), (0.5, 0.5, -0.7071), (0.2706, 0.2706, -0.9239), (0.3536, 0.1464, 0.9239), (0.6533, 0.2706, 0.7071), (0.8536, 0.3536, 0.3827), (0.9239, 0.3827, -4.371e-08), (0.8536, 0.3536, -0.3827), (0.6533, 0.2706, -0.7071), (0.3536, 0.1464, -0.9239), (0.3827, -7.268e-08, 0.9239), (0.7071, -2.664e-07, 0.7071), (0.9239, -2.962e-07, 0.3827), (1.0, -3.26e-07, -4.371e-08), (0.9239, -2.962e-07, -0.3827), (0.7071, -2.664e-07, -0.7071), (0.3827, -1.621e-07, -0.9239), (0.3536, -0.1464, 0.9239), (0.6533, -0.2706, 0.7071), (0.8536, -0.3536, 0.3827), (0.9239, -0.3827, -4.371e-08), (0.8536, -0.3536, -0.3827), (0.6533, -0.2706, -0.7071), (0.3536, -0.1464, -0.9239), (0.2706, -0.2706, 0.9239), (0.5, -0.5, 0.7071), (0.6533, -0.6533, 0.3827), (0.7071, -0.7071, -4.371e-08), (0.6533, -0.6533, -0.3827), (0.5, -0.5, -0.7071), (0.2706, -0.2706, -0.9239), (0.1464, -0.3536, 0.9239), (0.2706, -0.6533, 0.7071), (0.3536, -0.8536, 0.3827), (0.3827, -0.9239, -4.371e-08), (0.3536, -0.8536, -0.3827), (0.2706, -0.6533, -0.7071), (0.1464, -0.3536, -0.9239), (-2.499e-07, -0.3827, 0.9239), (-4.883e-07, -0.7071, 0.7071), (-5.181e-07, -0.9239, 0.3827), (-6.075e-07, -1.0, -4.371e-08), (-5.181e-07, -0.9239, -0.3827), (-4.883e-07, -0.7071, -0.7071), (-3.393e-07, -0.3827, -0.9239), (-0.1464, -0.3536, 0.9239), (-0.2706, -0.6533, 0.7071), (-0.3536, -0.8536, 0.3827), (-0.3827, -0.9239, -4.371e-08), (-0.3536, -0.8536, -0.3827), (-0.2706, -0.6533, -0.7071), (-0.1464, -0.3536, -0.9239), (-0.2706, -0.2706, 0.9239), (-0.5, -0.5, 0.7071), (-0.6533, -0.6533, 0.3827), (-0.7071, -0.7071, -4.371e-08), (-0.6533, -0.6533, -0.3827), (-0.5, -0.5, -0.7071), (-0.2706, -0.2706, -0.9239), (-0.3536, -0.1464, 0.9239), (-0.6533, -0.2706, 0.7071), (-0.8536, -0.3536, 0.3827), (-0.9239, -0.3827, -4.371e-08), (-0.8536, -0.3536, -0.3827), (-0.6533, -0.2706, -0.7071), (-0.3536, -0.1464, -0.9239)], [], [(6, 5, 12, 13), (4, 3, 10, 11), (2, 1, 8, 9), (5, 4, 11, 12), (3, 2, 9, 10), (1, 0, 7, 8), (9, 8, 15, 16), (12, 11, 18, 19), (10, 9, 16, 17), (8, 7, 14, 15), (13, 12, 19, 20), (11, 10, 17, 18), (19, 18, 26, 27), (17, 16, 24, 25), (15, 14, 22, 23), (20, 19, 27, 28), (18, 17, 25, 26), (16, 15, 23, 24), (23, 22, 29, 30), (28, 27, 34, 35), (26, 25, 32, 33), (24, 23, 30, 31), (27, 26, 33, 34), (25, 24, 31, 32), (35, 34, 41, 42), (33, 32, 39, 40), (31, 30, 37, 38), (34, 33, 40, 41), (32, 31, 38, 39), (30, 29, 36, 37), (41, 40, 48, 49), (39, 38, 46, 47), (37, 36, 44, 45), (42, 41, 49, 50), (40, 39, 47, 48), (38, 37, 45, 46), (49, 48, 55, 56), (47, 46, 53, 54), (45, 44, 51, 52), (50, 49, 56, 57), (48, 47, 54, 55), (46, 45, 52, 53), (57, 56, 63, 64), (55, 54, 61, 62), (53, 52, 59, 60), (56, 55, 62, 63), (54, 53, 60, 61), (52, 51, 58, 59), (62, 61, 68, 69), (60, 59, 66, 67), (63, 62, 69, 70), (61, 60, 67, 68), (59, 58, 65, 66), (64, 63, 70, 71), (70, 69, 76, 77), (68, 67, 74, 75), (66, 65, 72, 73), (71, 70, 77, 78), (69, 68, 75, 76), (67, 66, 73, 74), (75, 74, 81, 82), (73, 72, 79, 80), (78, 77, 84, 85), (76, 75, 82, 83), (74, 73, 80, 81), (77, 76, 83, 84), (85, 84, 91, 92), (83, 82, 89, 90), (81, 80, 87, 88), (84, 83, 90, 91), (82, 81, 88, 89), (80, 79, 86, 87), (88, 87, 94, 95), (91, 90, 97, 98), (89, 88, 95, 96), (87, 86, 93, 94), (92, 91, 98, 99), (90, 89, 96, 97), (98, 97, 104, 105), (96, 95, 102, 103), (94, 93, 100, 101), (99, 98, 105, 106), (97, 96, 103, 104), (95, 94, 101, 102), (101, 100, 107, 108), (106, 105, 112, 113), (104, 103, 110, 111), (102, 101, 108, 109), (105, 104, 111, 112), (103, 102, 109, 110), (0, 43, 7), (21, 6, 13), (7, 43, 14), (21, 13, 20), (21, 20, 28), (14, 43, 22), (22, 43, 29), (21, 28, 35), (29, 43, 36), (21, 35, 42), (36, 43, 44), (21, 42, 50), (44, 43, 51), (21, 50, 57), (51, 43, 58), (21, 57, 64), (58, 43, 65), (21, 64, 71), (21, 71, 78), (65, 43, 72), (72, 43, 79), (21, 78, 85), (79, 43, 86), (21, 85, 92), (86, 43, 93), (21, 92, 99), (21, 99, 106), (93, 43, 100), (100, 43, 107), (21, 106, 113), (113, 112, 5, 6), (111, 110, 3, 4), (109, 108, 1, 2), (107, 43, 0), (21, 113, 6), (112, 111, 4, 5), (110, 109, 2, 3), (108, 107, 0, 1)])
me_sphere_002.polygons.foreach_set('use_smooth', [True] * 128)
me_sphere_002.materials.append(mat_ghosteye)
me_sphere_002.use_remesh_preserve_volume = False
me_sphere_002.use_remesh_preserve_attributes = False
me_sphere_002.use_mirror_vertex_groups = False
me_sphere_002.update()
me_sphere_001 = bpy.data.meshes.new('Sphere.001')
me_sphere_001.from_pydata([(-0.3827, 0.0, 0.9239), (-0.7071, 0.0, 0.7071), (-0.9239, 0.0, 0.3827), (-1.0, 0.0, -4.371e-08), (-0.9239, 0.0, -0.3827), (-0.7071, 0.0, -0.7071), (-0.3827, 0.0, -0.9239), (-0.3536, 0.1464, 0.9239), (-0.6533, 0.2706, 0.7071), (-0.8536, 0.3536, 0.3827), (-0.9239, 0.3827, -4.371e-08), (-0.8536, 0.3536, -0.3827), (-0.6533, 0.2706, -0.7071), (-0.3536, 0.1464, -0.9239), (-0.2706, 0.2706, 0.9239), (-0.5, 0.5, 0.7071), (-0.6533, 0.6533, 0.3827), (-0.7071, 0.7071, -4.371e-08), (-0.6533, 0.6533, -0.3827), (-0.5, 0.5, -0.7071), (-0.2706, 0.2706, -0.9239), (-1.51e-07, 0.0, -1.0), (-0.1464, 0.3536, 0.9239), (-0.2706, 0.6533, 0.7071), (-0.3536, 0.8536, 0.3827), (-0.3827, 0.9239, -4.371e-08), (-0.3536, 0.8536, -0.3827), (-0.2706, 0.6533, -0.7071), (-0.1464, 0.3536, -0.9239), (-1.307e-07, 0.3827, 0.9239), (-7.11e-08, 0.7071, 0.7071), (-1.149e-08, 0.9239, 0.3827), (-1.149e-08, 1.0, -4.371e-08), (-1.149e-08, 0.9239, -0.3827), (-7.11e-08, 0.7071, -0.7071), (-5.62e-08, 0.3827, -0.9239), (0.1464, 0.3536, 0.9239), (0.2706, 0.6533, 0.7071), (0.3536, 0.8536, 0.3827), (0.3827, 0.9239, -4.371e-08), (0.3536, 0.8536, -0.3827), (0.2706, 0.6533, -0.7071), (0.1464, 0.3536, -0.9239), (-2.578e-07, -1.068e-07, 1.0), (0.2706, 0.2706, 0.9239), (0.5, 0.5, 0.7071), (0.6533, 0.6533, 0.3827), (0.7071, 0.7071, -4.371e-08), (0.6533, 0.6533, -0.3827), (0.5, 0.5, -0.7071), (0.2706, 0.2706, -0.9239), (0.3536, 0.1464, 0.9239), (0.6533, 0.2706, 0.7071), (0.8536, 0.3536, 0.3827), (0.9239, 0.3827, -4.371e-08), (0.8536, 0.3536, -0.3827), (0.6533, 0.2706, -0.7071), (0.3536, 0.1464, -0.9239), (0.3827, -7.268e-08, 0.9239), (0.7071, -2.664e-07, 0.7071), (0.9239, -2.962e-07, 0.3827), (1.0, -3.26e-07, -4.371e-08), (0.9239, -2.962e-07, -0.3827), (0.7071, -2.664e-07, -0.7071), (0.3827, -1.621e-07, -0.9239), (0.3536, -0.1464, 0.9239), (0.6533, -0.2706, 0.7071), (0.8536, -0.3536, 0.3827), (0.9239, -0.3827, -4.371e-08), (0.8536, -0.3536, -0.3827), (0.6533, -0.2706, -0.7071), (0.3536, -0.1464, -0.9239), (0.2706, -0.2706, 0.9239), (0.5, -0.5, 0.7071), (0.6533, -0.6533, 0.3827), (0.7071, -0.7071, -4.371e-08), (0.6533, -0.6533, -0.3827), (0.5, -0.5, -0.7071), (0.2706, -0.2706, -0.9239), (0.1464, -0.3536, 0.9239), (0.2706, -0.6533, 0.7071), (0.3536, -0.8536, 0.3827), (0.3827, -0.9239, -4.371e-08), (0.3536, -0.8536, -0.3827), (0.2706, -0.6533, -0.7071), (0.1464, -0.3536, -0.9239), (-2.499e-07, -0.3827, 0.9239), (-4.883e-07, -0.7071, 0.7071), (-5.181e-07, -0.9239, 0.3827), (-6.075e-07, -1.0, -4.371e-08), (-5.181e-07, -0.9239, -0.3827), (-4.883e-07, -0.7071, -0.7071), (-3.393e-07, -0.3827, -0.9239), (-0.1464, -0.3536, 0.9239), (-0.2706, -0.6533, 0.7071), (-0.3536, -0.8536, 0.3827), (-0.3827, -0.9239, -4.371e-08), (-0.3536, -0.8536, -0.3827), (-0.2706, -0.6533, -0.7071), (-0.1464, -0.3536, -0.9239), (-0.2706, -0.2706, 0.9239), (-0.5, -0.5, 0.7071), (-0.6533, -0.6533, 0.3827), (-0.7071, -0.7071, -4.371e-08), (-0.6533, -0.6533, -0.3827), (-0.5, -0.5, -0.7071), (-0.2706, -0.2706, -0.9239), (-0.3536, -0.1464, 0.9239), (-0.6533, -0.2706, 0.7071), (-0.8536, -0.3536, 0.3827), (-0.9239, -0.3827, -4.371e-08), (-0.8536, -0.3536, -0.3827), (-0.6533, -0.2706, -0.7071), (-0.3536, -0.1464, -0.9239)], [], [(6, 5, 12, 13), (4, 3, 10, 11), (2, 1, 8, 9), (5, 4, 11, 12), (3, 2, 9, 10), (1, 0, 7, 8), (9, 8, 15, 16), (12, 11, 18, 19), (10, 9, 16, 17), (8, 7, 14, 15), (13, 12, 19, 20), (11, 10, 17, 18), (19, 18, 26, 27), (17, 16, 24, 25), (15, 14, 22, 23), (20, 19, 27, 28), (18, 17, 25, 26), (16, 15, 23, 24), (23, 22, 29, 30), (28, 27, 34, 35), (26, 25, 32, 33), (24, 23, 30, 31), (27, 26, 33, 34), (25, 24, 31, 32), (35, 34, 41, 42), (33, 32, 39, 40), (31, 30, 37, 38), (34, 33, 40, 41), (32, 31, 38, 39), (30, 29, 36, 37), (41, 40, 48, 49), (39, 38, 46, 47), (37, 36, 44, 45), (42, 41, 49, 50), (40, 39, 47, 48), (38, 37, 45, 46), (49, 48, 55, 56), (47, 46, 53, 54), (45, 44, 51, 52), (50, 49, 56, 57), (48, 47, 54, 55), (46, 45, 52, 53), (57, 56, 63, 64), (55, 54, 61, 62), (53, 52, 59, 60), (56, 55, 62, 63), (54, 53, 60, 61), (52, 51, 58, 59), (62, 61, 68, 69), (60, 59, 66, 67), (63, 62, 69, 70), (61, 60, 67, 68), (59, 58, 65, 66), (64, 63, 70, 71), (70, 69, 76, 77), (68, 67, 74, 75), (66, 65, 72, 73), (71, 70, 77, 78), (69, 68, 75, 76), (67, 66, 73, 74), (75, 74, 81, 82), (73, 72, 79, 80), (78, 77, 84, 85), (76, 75, 82, 83), (74, 73, 80, 81), (77, 76, 83, 84), (85, 84, 91, 92), (83, 82, 89, 90), (81, 80, 87, 88), (84, 83, 90, 91), (82, 81, 88, 89), (80, 79, 86, 87), (88, 87, 94, 95), (91, 90, 97, 98), (89, 88, 95, 96), (87, 86, 93, 94), (92, 91, 98, 99), (90, 89, 96, 97), (98, 97, 104, 105), (96, 95, 102, 103), (94, 93, 100, 101), (99, 98, 105, 106), (97, 96, 103, 104), (95, 94, 101, 102), (101, 100, 107, 108), (106, 105, 112, 113), (104, 103, 110, 111), (102, 101, 108, 109), (105, 104, 111, 112), (103, 102, 109, 110), (0, 43, 7), (21, 6, 13), (7, 43, 14), (21, 13, 20), (21, 20, 28), (14, 43, 22), (22, 43, 29), (21, 28, 35), (29, 43, 36), (21, 35, 42), (36, 43, 44), (21, 42, 50), (44, 43, 51), (21, 50, 57), (51, 43, 58), (21, 57, 64), (58, 43, 65), (21, 64, 71), (21, 71, 78), (65, 43, 72), (72, 43, 79), (21, 78, 85), (79, 43, 86), (21, 85, 92), (86, 43, 93), (21, 92, 99), (21, 99, 106), (93, 43, 100), (100, 43, 107), (21, 106, 113), (113, 112, 5, 6), (111, 110, 3, 4), (109, 108, 1, 2), (107, 43, 0), (21, 113, 6), (112, 111, 4, 5), (110, 109, 2, 3), (108, 107, 0, 1)])
me_sphere_001.polygons.foreach_set('use_smooth', [True] * 128)
me_sphere_001.materials.append(mat_ghosteye)
me_sphere_001.use_remesh_preserve_volume = False
me_sphere_001.use_remesh_preserve_attributes = False
me_sphere_001.use_mirror_vertex_groups = False
me_sphere_001.update()
arm_armature = bpy.data.armatures.new('Armature')  # bones are not reproduced

# ---- objects
ob_armature = bpy.data.objects.new('Armature', arm_armature)
ob_sphere = bpy.data.objects.new('Sphere', me_sphere)
ob_sphere_002 = bpy.data.objects.new('Sphere.002', me_sphere_002)
ob_sphere_001 = bpy.data.objects.new('Sphere.001', me_sphere_001)
ob_lamp = bpy.data.objects.new('Lamp', light_lamp)
ob_camera = bpy.data.objects.new('Camera', cam_camera)

# ---- transforms, parenting, visibility, modifiers, constraints
ob_armature.location = (0.0, 0.0, -3.29)
ob_armature.show_in_front = True
ob_armature.lineart.crease_threshold = 0.0
ob_sphere.parent = ob_armature
ob_sphere.matrix_parent_inverse = Matrix(((1.0, 0.0, 0.0, 0.0), (0.0, 1.0, 0.0, 0.0), (0.0, 0.0, 1.0, 3.29), (0.0, 0.0, 0.0, 1.0)))
ob_sphere.location = (0.0, 0.0, 0.0)
ob_sphere.lineart.crease_threshold = 0.0
_vg = ob_sphere.vertex_groups.new(name='Bone')
for _i, _w in zip([45, 50, 51, 52, 57, 58, 59, 64, 65, 66, 71, 72, 73, 78, 79, 80, 81, 82, 83, 84, 85, 86, 87, 88, 89, 90, 91, 92, 93, 94, 95, 96, 97, 98, 99, 100, 101, 102, 103, 104, 105, 106, 107, 108, 109, 110, 111, 112, 113, 114, 115, 116, 117, 118, 119, 120, 121, 122, 123, 124, 125, 126, 127, 128, 145, 146, 147, 148, 149, 150, 151, 152, 153, 154, 155, 156, 157, 158, 159, 160, 161, 162, 163, 164, 165, 166, 167, 168, 169, 170, 171, 172, 173, 174, 175, 176, 177, 178, 179, 180, 181, 182, 183, 184, 185, 186, 187, 188, 189, 190, 191, 192], [0.7541, 0.7578, 0.7574, 0.7649, 0.7595, 0.7631, 0.7574, 0.7611, 0.7562, 0.7606, 0.756, 0.7605, 0.7559, 0.7604, 0.7556, 0.7597, 0.07083, 0.0708, 0.07086, 0.07078, 0.07087, 0.07072, 0.07081, 0.07075, 0.07077, 0.07074, 0.07075, 0.07076, 0.07085, 0.07073, 0.07072, 0.07074, 0.7586, 0.7689, 0.763, 0.7824, 0.7642, 0.7756, 0.7622, 0.7743, 0.761, 0.7739, 0.7608, 0.7738, 0.7607, 0.7736, 0.7604, 0.7728, 0.3055, 0.3052, 0.3051, 0.3055, 0.3053, 0.3053, 0.3059, 0.3049, 0.3051, 0.3054, 0.3058, 0.3058, 0.3052, 0.3051, 0.3052, 0.305, 0.01823, 0.01819, 0.01813, 0.01821, 0.01816, 0.01817, 0.01824, 0.01814, 0.01815, 0.0182, 0.01825, 0.01826, 0.01814, 0.01816, 0.01816, 0.01813, 0.147, 0.1472, 0.1472, 0.1469, 0.1469, 0.1469, 0.1469, 0.1471, 0.147, 0.1469, 0.1471, 0.147, 0.147, 0.1472, 0.1468, 0.1469, 0.6343, 0.6337, 0.6339, 0.6347, 0.6343, 0.6344, 0.6359, 0.6329, 0.6335, 0.6342, 0.6355, 0.6351, 0.6342, 0.6336, 0.6336, 0.6334]): _vg.add([_i], _w, 'REPLACE')
_vg = ob_sphere.vertex_groups.new(name='Bone.001')
for _i, _w in zip([3, 7, 11, 15, 19, 23, 28, 32, 36, 40, 44, 45, 49, 50, 51, 52, 56, 57, 58, 59, 63, 64, 65, 66, 70, 71, 72, 73, 77, 78, 79, 80, 81, 82, 83, 84, 85, 86, 87, 88, 89, 90, 91, 92, 93, 94, 95, 96, 97, 98, 99, 100, 101, 102, 103, 104, 105, 106, 107, 108, 109, 110, 111, 112, 113, 114, 115, 116, 117, 118, 119, 120, 121, 122, 123, 124, 125, 126, 127, 128, 129, 130, 131, 132, 133, 134, 135, 136, 137, 138, 139, 140, 141, 142, 143, 144, 145, 146, 147, 148, 149, 150, 151, 152, 153, 154, 155, 156, 157, 158, 159, 160, 161, 162, 163, 164, 165, 166, 167, 168, 169, 170, 171, 172, 173, 174, 175, 176, 177, 178, 179, 180, 181, 182, 183, 184, 185, 186, 187, 188, 189, 190, 191, 192, 193, 194, 195, 196, 197, 198, 199, 200, 201, 202, 203, 204, 205, 206, 207, 208], [0.01772, 0.01772, 0.01772, 0.01772, 0.01772, 0.01772, 0.01772, 0.01772, 0.01772, 0.01772, 0.01772, 0.2185, 0.01772, 0.2152, 0.2155, 0.2088, 0.01772, 0.2137, 0.2105, 0.2156, 0.01772, 0.2123, 0.2166, 0.2127, 0.01772, 0.2168, 0.2128, 0.2169, 0.01772, 0.2129, 0.2171, 0.2135, 0.6038, 0.6038, 0.6037, 0.6038, 0.6037, 0.6039, 0.6038, 0.6038, 0.6038, 0.6039, 0.6038, 0.6038, 0.6037, 0.6039, 0.6039, 0.6038, 0.2144, 0.2053, 0.2105, 0.1934, 0.2095, 0.1994, 0.2113, 0.2005, 0.2123, 0.2009, 0.2125, 0.201, 0.2126, 0.2011, 0.2128, 0.2018, 0.617, 0.6172, 0.6174, 0.617, 0.6172, 0.6172, 0.6167, 0.6176, 0.6174, 0.6171, 0.6167, 0.6168, 0.6173, 0.6174, 0.6173, 0.6174, 0.1403, 0.1403, 0.1403, 0.1403, 0.1403, 0.1403, 0.1403, 0.1403, 0.1403, 0.1403, 0.1403, 0.1403, 0.1403, 0.1403, 0.1403, 0.1403, 0.2908, 0.2908, 0.2908, 0.2908, 0.2908, 0.2908, 0.2908, 0.2908, 0.2908, 0.2908, 0.2908, 0.2908, 0.2908, 0.2908, 0.2908, 0.2908, 0.6955, 0.6954, 0.6953, 0.6956, 0.6956, 0.6956, 0.6956, 0.6954, 0.6955, 0.6956, 0.6955, 0.6956, 0.6955, 0.6953, 0.6957, 0.6956, 0.3249, 0.3254, 0.3253, 0.3246, 0.3249, 0.3248, 0.3235, 0.3262, 0.3256, 0.325, 0.3238, 0.3242, 0.325, 0.3255, 0.3255, 0.3257, 0.06806, 0.06805, 0.06805, 0.06806, 0.06806, 0.06806, 0.06806, 0.06805, 0.06806, 0.06806, 0.06806, 0.06806, 0.06806, 0.06805, 0.06806, 0.06806]): _vg.add([_i], _w, 'REPLACE')
_vg = ob_sphere.vertex_groups.new(name='Bone.002')
for _i, _w in zip([1, 2, 3, 5, 6, 7, 9, 10, 11, 13, 14, 15, 17, 18, 19, 21, 22, 23, 26, 27, 28, 30, 31, 32, 34, 35, 36, 38, 39, 40, 42, 43, 44, 47, 48, 49, 54, 55, 56, 61, 62, 63, 68, 69, 70, 75, 76, 77, 81, 82, 83, 84, 85, 86, 87, 88, 89, 90, 91, 92, 93, 94, 95, 96, 113, 114, 115, 116, 117, 118, 119, 120, 121, 122, 123, 124, 125, 126, 127, 128, 129, 130, 131, 132, 133, 134, 135, 136, 137, 138, 139, 140, 141, 142, 143, 144, 145, 146, 147, 148, 149, 150, 151, 152, 153, 154, 155, 156, 157, 158, 159, 160, 161, 162, 163, 164, 165, 166, 167, 168, 169, 170, 171, 172, 173, 174, 175, 176, 177, 178, 179, 180, 181, 182, 183, 184, 185, 186, 187, 188, 189, 190, 191, 192, 193, 194, 195, 196, 197, 198, 199, 200, 201, 202, 203, 204, 205, 206, 207, 208, 209, 210, 211, 212, 213, 214, 215, 216, 217, 218, 219, 220, 221, 222, 223, 224, 225, 226, 227, 228, 229, 230, 231, 232, 233, 234, 235, 236, 237, 238, 239, 240], [0.002601, 0.059, 0.1255, 0.002601, 0.059, 0.1255, 0.002601, 0.059, 0.1255, 0.002601, 0.059, 0.1255, 0.002601, 0.059, 0.1255, 0.002601, 0.059, 0.1255, 0.002601, 0.059, 0.1255, 0.002601, 0.059, 0.1255, 0.002601, 0.059, 0.1255, 0.002601, 0.059, 0.1255, 0.002601, 0.059, 0.1255, 0.002601, 0.059, 0.1255, 0.002601, 0.059, 0.1255, 0.002601, 0.059, 0.1255, 0.002601, 0.059, 0.1255, 0.002601, 0.059, 0.1255, 0.2503, 0.2503, 0.2503, 0.2503, 0.2503, 0.2503, 0.2503, 0.2503, 0.2503, 0.2503, 0.2503, 0.2503, 0.2503, 0.2503, 0.2503, 0.2503, 0.0596, 0.05963, 0.05964, 0.05961, 0.05963, 0.05962, 0.05957, 0.05966, 0.05964, 0.05961, 0.05958, 0.05958, 0.05963, 0.05964, 0.05963, 0.05965, 0.5199, 0.5199, 0.5199, 0.5199, 0.5199, 0.5199, 0.5199, 0.5199, 0.5199, 0.5199, 0.5199, 0.5199, 0.5199, 0.5199, 0.5199, 0.5199, 0.5193, 0.5193, 0.5193, 0.5193, 0.5193, 0.5193, 0.5193, 0.5193, 0.5193, 0.5193, 0.5193, 0.5193, 0.5193, 0.5193, 0.5193, 0.5193, 0.1211, 0.1211, 0.1211, 0.1212, 0.1212, 0.1211, 0.1212, 0.1211, 0.1211, 0.1212, 0.1211, 0.1211, 0.1211, 0.1211, 0.1212, 0.1212, 0.01277, 0.01287, 0.01284, 0.01271, 0.01277, 0.01276, 0.0125, 0.01302, 0.01291, 0.0128, 0.01257, 0.01264, 0.01279, 0.01288, 0.01289, 0.01293, 0.2522, 0.2522, 0.2522, 0.2522, 0.2522, 0.2522, 0.2522, 0.2522, 0.2522, 0.2522, 0.2522, 0.2522, 0.2522, 0.2522, 0.2522, 0.2522, 0.08596, 0.08596, 0.08596, 0.08596, 0.08596, 0.08596, 0.08596, 0.08596, 0.08596, 0.08596, 0.08596, 0.08596, 0.08596, 0.08596, 0.08596, 0.08596, 0.02984, 0.02984, 0.02984, 0.02984, 0.02984, 0.02984, 0.02984, 0.02984, 0.02984, 0.02984, 0.02984, 0.02984, 0.02984, 0.02984, 0.02984, 0.02984]): _vg.add([_i], _w, 'REPLACE')
_vg = ob_sphere.vertex_groups.new(name='Bone.003')
for _i, _w in zip([0, 1, 2, 3, 4, 5, 6, 7, 8, 9, 10, 11, 12, 13, 14, 15, 16, 17, 18, 19, 20, 21, 22, 23, 24, 25, 26, 27, 28, 29, 30, 31, 32, 33, 34, 35, 36, 37, 38, 39, 40, 41, 42, 43, 44, 46, 47, 48, 49, 53, 54, 55, 56, 60, 61, 62, 63, 67, 68, 69, 70, 74, 75, 76, 77, 81, 82, 83, 84, 85, 86, 87, 88, 89, 90, 91, 92, 93, 94, 95, 96, 129, 130, 131, 132, 133, 134, 135, 136, 137, 138, 139, 140, 141, 142, 143, 144, 145, 146, 147, 148, 149, 150, 151, 152, 153, 154, 155, 156, 157, 158, 159, 160, 161, 162, 163, 164, 165, 166, 167, 168, 169, 170, 171, 172, 173, 174, 175, 176, 193, 194, 195, 196, 197, 198, 199, 200, 201, 202, 203, 204, 205, 206, 207, 208, 209, 210, 211, 212, 213, 214, 215, 216, 217, 218, 219, 220, 221, 222, 223, 224, 225, 226, 227, 228, 229, 230, 231, 232, 233, 234, 235, 236, 237, 238, 239, 240, 241, 242, 243, 244, 245, 246, 247, 248, 249, 250, 251, 252, 253, 254, 255, 256], [0.9887, 0.9658, 0.9232, 0.8367, 0.9887, 0.9658, 0.9232, 0.8367, 0.9887, 0.9658, 0.9232, 0.8367, 0.9887, 0.9658, 0.9232, 0.8367, 0.9887, 0.9658, 0.9232, 0.8367, 0.9887, 0.9658, 0.9232, 0.8367, 0.9976, 0.9887, 0.9658, 0.9232, 0.8367, 0.9887, 0.9658, 0.9232, 0.8367, 0.9887, 0.9658, 0.9232, 0.8367, 0.9887, 0.9658, 0.9232, 0.8367, 0.9887, 0.9658, 0.9232, 0.8367, 0.9887, 0.9658, 0.9232, 0.8367, 0.9887, 0.9658, 0.9232, 0.8367, 0.9887, 0.9658, 0.9232, 0.8367, 0.9887, 0.9658, 0.9232, 0.8367, 0.9887, 0.9658, 0.9232, 0.8367, 0.07507, 0.07507, 0.07507, 0.07508, 0.07507, 0.07508, 0.07507, 0.07508, 0.07508, 0.07508, 0.07508, 0.07508, 0.07507, 0.07508, 0.07508, 0.07508, 0.3234, 0.3234, 0.3234, 0.3234, 0.3234, 0.3234, 0.3234, 0.3234, 0.3234, 0.3234, 0.3234, 0.3234, 0.3234, 0.3234, 0.3234, 0.3234, 0.1558, 0.1558, 0.1558, 0.1558, 0.1558, 0.1558, 0.1558, 0.1558, 0.1558, 0.1558, 0.1558, 0.1558, 0.1558, 0.1558, 0.1558, 0.1558, 0.02266, 0.02265, 0.02265, 0.02267, 0.02267, 0.02267, 0.02267, 0.02266, 0.02266, 0.02267, 0.02266, 0.02267, 0.02266, 0.02265, 0.02267, 0.02267, 0.6717, 0.6717, 0.6717, 0.6717, 0.6717, 0.6717, 0.6717, 0.6717, 0.6717, 0.6717, 0.6717, 0.6717, 0.6717, 0.6717, 0.6717, 0.6717, 0.8881, 0.8881, 0.8881, 0.8881, 0.8881, 0.8881, 0.8881, 0.8881, 0.8881, 0.8881, 0.8881, 0.8881, 0.8881, 0.8881, 0.8881, 0.8881, 0.948, 0.948, 0.948, 0.948, 0.948, 0.948, 0.948, 0.948, 0.948, 0.948, 0.948, 0.948, 0.948, 0.948, 0.948, 0.948, 0.9789, 0.9789, 0.9789, 0.9789, 0.9789, 0.9789, 0.9789, 0.9789, 0.9789, 0.9789, 0.9789, 0.9789, 0.9789, 0.9789, 0.9789, 0.9789]): _vg.add([_i], _w, 'REPLACE')
_m = ob_sphere.modifiers.new('Armature', 'ARMATURE')
_m.object = ob_armature
ob_sphere_002.parent = ob_armature
ob_sphere_002.matrix_parent_inverse = Matrix(((1.0, 0.0, 0.0, 0.0), (0.0, 1.0, 0.0, 0.0), (0.0, 0.0, 1.0, 3.29), (0.0, 0.0, 0.0, 1.0)))
ob_sphere_002.location = (0.4825, -1.096, -0.2079)
ob_sphere_002.scale = (0.1852, 0.1852, 0.2777)
ob_sphere_002.lineart.crease_threshold = 0.0
_vg = ob_sphere_002.vertex_groups.new(name='Bone')
_vg = ob_sphere_002.vertex_groups.new(name='Bone.001')
_vg = ob_sphere_002.vertex_groups.new(name='Bone.002')
for _i, _w in zip([0, 1, 2, 3, 4, 5, 6, 7, 8, 9, 10, 11, 12, 13, 14, 15, 16, 17, 18, 19, 20, 21, 22, 23, 24, 25, 26, 27, 28, 29, 30, 31, 32, 33, 34, 35, 36, 37, 38, 39, 40, 41, 42, 43, 44, 45, 46, 47, 48, 49, 50, 51, 52, 53, 54, 55, 56, 57, 58, 59, 60, 61, 62, 63, 64, 65, 66, 67, 68, 69, 70, 71, 72, 73, 74, 75, 76, 77, 78, 79, 80, 81, 82, 83, 84, 85, 86, 87, 88, 89, 90, 91, 92, 93, 94, 95, 96, 97, 98, 99, 100, 101, 102, 103, 104, 105, 106, 107, 108, 109, 110, 111, 112, 113], [0.214, 0.2108, 0.2057, 0.1994, 0.1955, 0.1932, 0.1919, 0.2136, 0.21, 0.205, 0.2002, 0.1965, 0.194, 0.1924, 0.2132, 0.2091, 0.2047, 0.2005, 0.1971, 0.1945, 0.1926, 0.1913, 0.213, 0.2088, 0.2046, 0.2006, 0.1973, 0.1947, 0.1927, 0.2131, 0.209, 0.2047, 0.2005, 0.197, 0.1945, 0.1926, 0.2134, 0.2097, 0.205, 0.2002, 0.1964, 0.1939, 0.1923, 0.2151, 0.2137, 0.2102, 0.2047, 0.1988, 0.1951, 0.193, 0.1919, 0.214, 0.2104, 0.2027, 0.197, 0.1936, 0.1919, 0.1915, 0.2142, 0.2101, 0.201, 0.1952, 0.192, 0.1908, 0.191, 0.2141, 0.209, 0.1995, 0.1936, 0.1906, 0.1898, 0.1907, 0.214, 0.2066, 0.1983, 0.1926, 0.1897, 0.1892, 0.1904, 0.214, 0.2059, 0.1979, 0.1923, 0.1894, 0.189, 0.1902, 0.2141, 0.2068, 0.1986, 0.1929, 0.1899, 0.1893, 0.1902, 0.2144, 0.2095, 0.2003, 0.1942, 0.1909, 0.19, 0.1904, 0.2145, 0.2108, 0.2024, 0.196, 0.1924, 0.191, 0.1909, 0.2144, 0.2112, 0.2052, 0.198, 0.194, 0.1921, 0.1914]): _vg.add([_i], _w, 'REPLACE')
_vg = ob_sphere_002.vertex_groups.new(name='Bone.003')
for _i, _w in zip([0, 1, 2, 3, 4, 5, 6, 7, 8, 9, 10, 11, 12, 13, 14, 15, 16, 17, 18, 19, 20, 21, 22, 23, 24, 25, 26, 27, 28, 29, 30, 31, 32, 33, 34, 35, 36, 37, 38, 39, 40, 41, 42, 43, 44, 45, 46, 47, 48, 49, 50, 51, 52, 53, 54, 55, 56, 57, 58, 59, 60, 61, 62, 63, 64, 65, 66, 67, 68, 69, 70, 71, 72, 73, 74, 75, 76, 77, 78, 79, 80, 81, 82, 83, 84, 85, 86, 87, 88, 89, 90, 91, 92, 93, 94, 95, 96, 97, 98, 99, 100, 101, 102, 103, 104, 105, 106, 107, 108, 109, 110, 111, 112, 113], [0.7624, 0.7654, 0.7704, 0.7771, 0.7815, 0.7842, 0.7856, 0.7626, 0.7656, 0.7701, 0.7756, 0.7801, 0.7831, 0.7851, 0.7628, 0.7658, 0.7701, 0.7749, 0.7792, 0.7825, 0.7848, 0.7864, 0.763, 0.766, 0.7702, 0.7749, 0.7791, 0.7823, 0.7847, 0.763, 0.7661, 0.7704, 0.7752, 0.7794, 0.7826, 0.7848, 0.763, 0.7661, 0.771, 0.7762, 0.7805, 0.7833, 0.7852, 0.7616, 0.7629, 0.7662, 0.772, 0.7781, 0.7821, 0.7845, 0.7857, 0.7628, 0.7665, 0.7744, 0.7804, 0.784, 0.7858, 0.7862, 0.7628, 0.7672, 0.7765, 0.7826, 0.786, 0.7871, 0.7867, 0.763, 0.7685, 0.7784, 0.7845, 0.7876, 0.7882, 0.7872, 0.7633, 0.7711, 0.7798, 0.7857, 0.7886, 0.789, 0.7875, 0.7633, 0.7718, 0.7802, 0.7861, 0.7889, 0.7892, 0.7877, 0.7631, 0.7708, 0.7794, 0.7854, 0.7884, 0.7889, 0.7877, 0.7627, 0.7679, 0.7775, 0.7838, 0.7872, 0.7881, 0.7874, 0.7624, 0.7663, 0.7749, 0.7816, 0.7854, 0.7869, 0.7869, 0.7623, 0.7655, 0.7716, 0.7791, 0.7834, 0.7855, 0.7863]): _vg.add([_i], _w, 'REPLACE')
_m = ob_sphere_002.modifiers.new('Armature', 'ARMATURE')
_m.object = ob_armature
ob_sphere_001.parent = ob_armature
ob_sphere_001.matrix_parent_inverse = Matrix(((1.0, 0.0, 0.0, 0.0), (0.0, 1.0, 0.0, 0.0), (0.0, 0.0, 1.0, 3.29), (0.0, 0.0, 0.0, 1.0)))
ob_sphere_001.location = (-0.4993, -1.096, -0.2079)
ob_sphere_001.scale = (0.1852, 0.1852, 0.2777)
ob_sphere_001.lineart.crease_threshold = 0.0
_vg = ob_sphere_001.vertex_groups.new(name='Bone')
_vg = ob_sphere_001.vertex_groups.new(name='Bone.001')
_vg = ob_sphere_001.vertex_groups.new(name='Bone.002')
for _i, _w in zip([0, 1, 2, 3, 4, 5, 6, 7, 8, 9, 10, 11, 12, 13, 14, 15, 16, 17, 18, 19, 20, 21, 22, 23, 24, 25, 26, 27, 28, 29, 30, 31, 32, 33, 34, 35, 36, 37, 38, 39, 40, 41, 42, 43, 44, 45, 46, 47, 48, 49, 50, 51, 52, 53, 54, 55, 56, 57, 58, 59, 60, 61, 62, 63, 64, 65, 66, 67, 68, 69, 70, 71, 72, 73, 74, 75, 76, 77, 78, 79, 80, 81, 82, 83, 84, 85, 86, 87, 88, 89, 90, 91, 92, 93, 94, 95, 96, 97, 98, 99, 100, 101, 102, 103, 104, 105, 106, 107, 108, 109, 110, 111, 112, 113], [0.214, 0.21, 0.2009, 0.1951, 0.1918, 0.1906, 0.1907, 0.2139, 0.2103, 0.2026, 0.1969, 0.1934, 0.1917, 0.1912, 0.2136, 0.2101, 0.2045, 0.1987, 0.195, 0.1928, 0.1917, 0.1912, 0.2132, 0.2096, 0.2049, 0.2001, 0.1962, 0.1937, 0.1922, 0.2129, 0.2088, 0.2045, 0.2004, 0.1969, 0.1943, 0.1925, 0.2127, 0.2086, 0.2044, 0.2005, 0.1971, 0.1946, 0.1926, 0.2148, 0.2128, 0.2088, 0.2045, 0.2004, 0.197, 0.1944, 0.1926, 0.2131, 0.2096, 0.2048, 0.2, 0.1964, 0.1939, 0.1923, 0.2135, 0.2104, 0.2053, 0.1992, 0.1954, 0.1931, 0.192, 0.2138, 0.2107, 0.2049, 0.1978, 0.194, 0.1921, 0.1915, 0.214, 0.2103, 0.2022, 0.1959, 0.1924, 0.191, 0.1911, 0.2139, 0.2091, 0.2001, 0.1941, 0.1909, 0.19, 0.1907, 0.2137, 0.2065, 0.1985, 0.1928, 0.1898, 0.1893, 0.1904, 0.2136, 0.2057, 0.1978, 0.1922, 0.1894, 0.189, 0.1901, 0.2137, 0.2064, 0.1981, 0.1925, 0.1896, 0.1891, 0.1901, 0.214, 0.2089, 0.1994, 0.1935, 0.1905, 0.1897, 0.1902]): _vg.add([_i], _w, 'REPLACE')
_vg = ob_sphere_001.vertex_groups.new(name='Bone.003')
for _i, _w in zip([0, 1, 2, 3, 4, 5, 6, 7, 8, 9, 10, 11, 12, 13, 14, 15, 16, 17, 18, 19, 20, 21, 22, 23, 24, 25, 26, 27, 28, 29, 30, 31, 32, 33, 34, 35, 36, 37, 38, 39, 40, 41, 42, 43, 44, 45, 46, 47, 48, 49, 50, 51, 52, 53, 54, 55, 56, 57, 58, 59, 60, 61, 62, 63, 64, 65, 66, 67, 68, 69, 70, 71, 72, 73, 74, 75, 76, 77, 78, 79, 80, 81, 82, 83, 84, 85, 86, 87, 88, 89, 90, 91, 92, 93, 94, 95, 96, 97, 98, 99, 100, 101, 102, 103, 104, 105, 106, 107, 108, 109, 110, 111, 112, 113], [0.7631, 0.7674, 0.7768, 0.7828, 0.7862, 0.7874, 0.7873, 0.763, 0.7668, 0.7746, 0.7806, 0.7843, 0.7861, 0.7866, 0.7631, 0.7664, 0.7722, 0.7783, 0.7823, 0.7847, 0.786, 0.7866, 0.7632, 0.7664, 0.7712, 0.7764, 0.7807, 0.7836, 0.7854, 0.7634, 0.7664, 0.7707, 0.7755, 0.7797, 0.7828, 0.785, 0.7634, 0.7664, 0.7705, 0.7752, 0.7793, 0.7825, 0.7849, 0.7621, 0.7633, 0.7662, 0.7705, 0.7753, 0.7795, 0.7827, 0.7849, 0.7632, 0.7661, 0.7706, 0.7759, 0.7803, 0.7833, 0.7852, 0.7631, 0.7659, 0.7709, 0.7774, 0.7817, 0.7843, 0.7857, 0.763, 0.7661, 0.7721, 0.7794, 0.7835, 0.7855, 0.7862, 0.763, 0.7669, 0.7753, 0.7818, 0.7855, 0.7869, 0.7867, 0.7633, 0.7684, 0.7778, 0.784, 0.7873, 0.7881, 0.7872, 0.7636, 0.7712, 0.7796, 0.7856, 0.7885, 0.789, 0.7876, 0.7637, 0.7721, 0.7804, 0.7862, 0.7891, 0.7894, 0.7879, 0.7636, 0.7714, 0.78, 0.7859, 0.7888, 0.7892, 0.788, 0.7633, 0.7687, 0.7786, 0.7847, 0.7878, 0.7885, 0.7878]): _vg.add([_i], _w, 'REPLACE')
_m = ob_sphere_001.modifiers.new('Armature', 'ARMATURE')
_m.object = ob_armature
ob_lamp.location = (4.076, 1.005, 5.904)
ob_lamp.rotation_euler = (0.6503, 0.05522, 1.866)
ob_lamp.lock_rotations_4d = False
ob_lamp.empty_display_type = 'ARROWS'
ob_lamp.color = (0.0, 0.0, 0.0, 0.0)
ob_lamp.lineart.crease_threshold = 0.0
ob_camera.location = (7.481, -6.508, 5.344)
ob_camera.rotation_euler = (1.109, 0.01082, 0.8149)
ob_camera.lock_rotations_4d = False
ob_camera.empty_display_type = 'ARROWS'
ob_camera.color = (0.0, 0.0, 0.0, 0.0)
ob_camera.display_type = 'WIRE'
ob_camera.lineart.crease_threshold = 0.0

# ---- collection membership
col_collection_1.objects.link(ob_armature)
col_collection_1.objects.link(ob_sphere)
col_collection_1.objects.link(ob_sphere_002)
col_collection_1.objects.link(ob_sphere_001)
col_collection_1.objects.link(ob_lamp)
col_collection_1.objects.link(ob_camera)

# ---- scene / render settings (as saved in the file)
scene.camera = ob_camera
scene.frame_start = 1; scene.frame_end = 250; scene.frame_set(1)
scene.render.engine = 'BLENDER_EEVEE_NEXT'
scene.render.resolution_percentage = 50
scene.render.dither_intensity = 0.0
scene.cycles.use_denoising = False
scene.cycles.samples = 10
scene.cycles.sampling_pattern = 'TABULATED_SOBOL'
scene.cycles.light_sampling_threshold = 0.0
scene.cycles.use_adaptive_sampling = False
scene.cycles.use_light_tree = False
scene.cycles.blur_glossy = 0.0
scene.cycles.pixel_filter_type = 'GAUSSIAN'
scene.cycles.sample_clamp_indirect = 0.0
scene.view_settings.view_transform = 'Standard'
bpy.context.view_layer.update()
